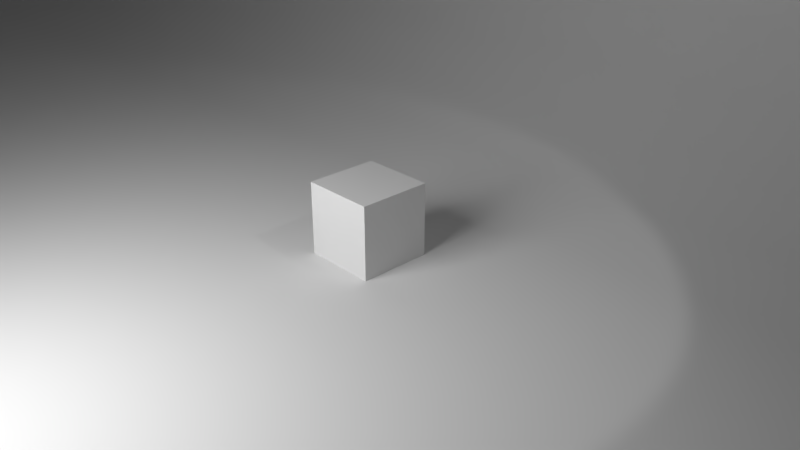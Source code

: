 # Source: backdrop-lighting.blend  (saved by Blender 2.79.0; exported with 4.5.12 LTS)
import bpy
from mathutils import Matrix  # noqa: F401  (used for matrix-valued properties, if any)

bpy.ops.wm.read_factory_settings(use_empty=True)
scene = bpy.context.scene
scene.name = 'Scene'

# ---- collections
col_collection_1 = bpy.data.collections.new('Collection 1'); scene.collection.children.link(col_collection_1)

# ---- materials (node trees are filled in below, after node groups)
mat_light = bpy.data.materials.new('Light')
mat_light.alpha_threshold = 0.0
mat_light.roughness = 0.5

# ---- material node trees
mat_light.use_nodes = True; mat_light.node_tree.nodes.clear()
_N = mat_light.node_tree.nodes; _L = mat_light.node_tree.links
n0 = _N.new('ShaderNodeOutputMaterial'); n0.name = 'Material Output'; n0.location = (300, 300)
n1 = _N.new('ShaderNodeEmission'); n1.name = 'Emission'; n1.location = (10, 300)
n1.inputs[0].default_value = (0.8, 0.8, 0.8, 1.0)
n1.inputs[1].default_value = 8.0
_L.new(n1.outputs[0], n0.inputs[0])
n0.is_active_output = True

# ---- world
world_world = bpy.data.worlds.new('World'); scene.world = world_world
world_world.color = (0.05088, 0.05088, 0.05088)
world_world.use_sun_shadow = False
world_world.sun_shadow_jitter_overblur = 0.0
world_world.cycles.sampling_method = 'MANUAL'

# ---- cameras
cam_camera = bpy.data.cameras.new('Camera')
cam_camera.clip_end = 100.0
cam_camera.lens = 35.0
cam_camera.sensor_width = 32.0
cam_camera.sensor_height = 18.0
cam_camera.ortho_scale = 7.314
cam_camera.dof.focus_distance = 0.0

# ---- lights
light_lamp = bpy.data.lights.new('Lamp', 'SPOT')
light_lamp.transmission_factor = 0.0
light_lamp.cutoff_distance = 30.0
light_lamp.energy = 100.0
light_lamp.shadow_buffer_clip_start = 1.001
light_lamp.shadow_soft_size = 0.1
light_lamp.shadow_maximum_resolution = 0.006
light_lamp.use_absolute_resolution = True
light_lamp.spot_size = 1.309

# ---- meshes
me_plane_001 = bpy.data.meshes.new('Plane.001')
me_plane_001.from_pydata([(-1.0, -1.0, 0.0), (1.0, -1.0, 0.0), (-1.0, 1.0, 0.0), (1.0, 1.0, 0.0)], [], [(0, 1, 3, 2)])
me_plane_001.materials.append(mat_light)
me_plane_001.use_remesh_preserve_volume = False
me_plane_001.use_remesh_preserve_attributes = False
me_plane_001.use_mirror_vertex_groups = False
me_plane_001.update()
me_cube_001 = bpy.data.meshes.new('Cube.001')
me_cube_001.from_pydata([(-1.0, -1.0, -1.0), (-1.0, -1.0, 1.0), (-1.0, 1.0, -1.0), (-1.0, 1.0, 1.0), (1.0, -1.0, -1.0), (1.0, -1.0, 1.0), (1.0, 1.0, -1.0), (1.0, 1.0, 1.0)], [], [(0, 1, 3, 2), (2, 3, 7, 6), (6, 7, 5, 4), (4, 5, 1, 0), (2, 6, 4, 0), (7, 3, 1, 5)])
me_cube_001.use_remesh_preserve_volume = False
me_cube_001.use_remesh_preserve_attributes = False
me_cube_001.use_mirror_vertex_groups = False
me_cube_001.update()
me_plane = bpy.data.meshes.new('Plane')
me_plane.from_pydata([(-1.0, -1.0, 0.0), (1.0, -1.0, 0.0), (-1.0, 1.0, 9.114), (1.0, 1.0, 9.114), (-1.0, 0.2658, 0.0), (-1.0, 1.0, 3.921), (-1.0, 0.4558, 0.1336), (-1.0, 0.6329, 0.5253), (-1.0, 0.785, 1.148), (-1.0, 0.9016, 1.96), (-1.0, 0.975, 2.906), (1.0, 1.0, 3.921), (1.0, 0.2658, 0.0), (1.0, 0.975, 2.906), (1.0, 0.9016, 1.96), (1.0, 0.785, 1.148), (1.0, 0.6329, 0.5253), (1.0, 0.4558, 0.1336), (-1.0, 0.2658, 0.0), (1.0, 0.2658, 0.0)], [], [(0, 1, 12, 4), (11, 5, 10, 13), (13, 10, 9, 14), (14, 9, 8, 15), (15, 8, 7, 16), (16, 7, 6, 17), (17, 6, 4, 12), (5, 11, 3, 2), (12, 4, 18, 19)])
me_plane.polygons.foreach_set('use_smooth', [True] * 9)
me_plane.use_remesh_preserve_volume = False
me_plane.use_remesh_preserve_attributes = False
me_plane.use_mirror_vertex_groups = False
me_plane.update()

# ---- objects
ob_plane = bpy.data.objects.new('Plane', me_plane_001)
ob_cube = bpy.data.objects.new('Cube', me_cube_001)
ob_backdrop = bpy.data.objects.new('Backdrop', me_plane)
ob_lamp = bpy.data.objects.new('Lamp', light_lamp)
ob_camera = bpy.data.objects.new('Camera', cam_camera)

# ---- transforms, parenting, visibility, modifiers, constraints
ob_plane.location = (0.0, -6.178, 4.261)
ob_plane.rotation_euler = (0.9166, -0.0, 0.0)
ob_plane.scale = (2.098, 2.098, 2.098)
ob_plane.lineart.crease_threshold = 0.0
ob_cube.location = (0.0, 0.0, 0.5)
ob_cube.scale = (0.5, 0.5, 0.5)
ob_cube.lineart.crease_threshold = 0.0
ob_backdrop.location = (0.0, 0.0, 0.0)
ob_backdrop.scale = (18.86, 7.723, 1.0)
ob_backdrop.lineart.crease_threshold = 0.0
ob_lamp.location = (4.076, 1.005, 5.904)
ob_lamp.rotation_euler = (0.6503, 0.05522, 1.866)
ob_lamp.lock_rotations_4d = False
ob_lamp.empty_display_type = 'ARROWS'
ob_lamp.color = (0.0, 0.0, 0.0, 0.0)
ob_lamp.hide_viewport = True
ob_lamp.lineart.crease_threshold = 0.0
ob_camera.location = (7.481, -6.508, 5.344)
ob_camera.rotation_euler = (1.109, 0.0, 0.8149)
ob_camera.lock_rotations_4d = False
ob_camera.empty_display_type = 'ARROWS'
ob_camera.color = (0.0, 0.0, 0.0, 0.0)
ob_camera.display_type = 'WIRE'
ob_camera.lineart.crease_threshold = 0.0

# ---- collection membership
col_collection_1.objects.link(ob_plane)
col_collection_1.objects.link(ob_cube)
col_collection_1.objects.link(ob_backdrop)
col_collection_1.objects.link(ob_lamp)
col_collection_1.objects.link(ob_camera)

# ---- scene / render settings (as saved in the file)
scene.camera = ob_camera
scene.frame_start = 1; scene.frame_end = 250; scene.frame_set(1)
scene.render.engine = 'CYCLES'
scene.render.resolution_percentage = 50
scene.render.dither_intensity = 0.0
scene.cycles.use_denoising = False
scene.cycles.samples = 128
scene.cycles.sampling_pattern = 'TABULATED_SOBOL'
scene.cycles.use_adaptive_sampling = False
scene.cycles.use_light_tree = False
scene.cycles.blur_glossy = 0.0
scene.cycles.sample_clamp_indirect = 0.0
scene.view_settings.view_transform = 'Standard'
bpy.context.view_layer.update()
